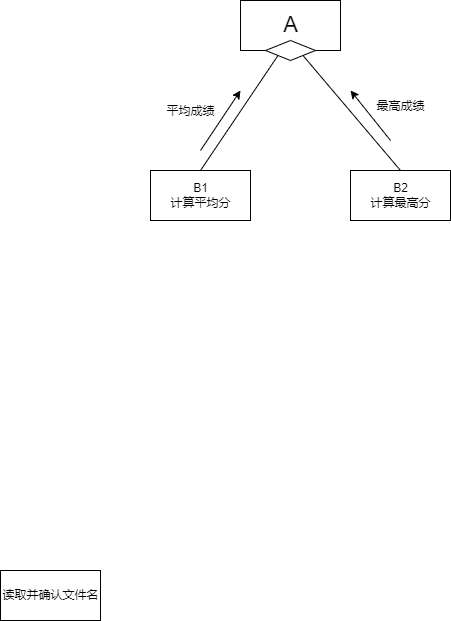

The diagram above was exported from draw.io. Its source (the exported page's mxGraphModel, read from the mxfile embedded in the PNG):
<mxGraphModel dx="1038" dy="579" grid="1" gridSize="10" guides="1" tooltips="1" connect="1" arrows="1" fold="1" page="1" pageScale="1" pageWidth="1100" pageHeight="850" background="none" math="0" shadow="0">
  <root>
    <mxCell id="0" />
    <mxCell id="1" parent="0" />
    <mxCell id="WD1tRzvupLgVkRgzrg39-1" value="&lt;font style=&quot;font-size: 22px&quot;&gt;A&lt;/font&gt;" style="html=1;dashed=0;whitespace=wrap;" vertex="1" parent="1">
      <mxGeometry x="440" y="60" width="100" height="50" as="geometry" />
    </mxCell>
    <mxCell id="WD1tRzvupLgVkRgzrg39-2" value="" style="shape=rhombus;html=1;dashed=0;whitespace=wrap;perimeter=rhombusPerimeter;" vertex="1" parent="1">
      <mxGeometry x="465" y="100" width="50" height="20" as="geometry" />
    </mxCell>
    <mxCell id="WD1tRzvupLgVkRgzrg39-3" value="B1&lt;br&gt;计算平均分" style="html=1;dashed=0;whitespace=wrap;" vertex="1" parent="1">
      <mxGeometry x="350" y="230" width="100" height="50" as="geometry" />
    </mxCell>
    <mxCell id="WD1tRzvupLgVkRgzrg39-4" value="B2&lt;br&gt;计算最高分" style="html=1;dashed=0;whitespace=wrap;" vertex="1" parent="1">
      <mxGeometry x="550" y="230" width="100" height="50" as="geometry" />
    </mxCell>
    <mxCell id="WD1tRzvupLgVkRgzrg39-7" value="" style="endArrow=none;html=1;rounded=0;entryX=0;entryY=1;entryDx=0;entryDy=0;exitX=0.5;exitY=0;exitDx=0;exitDy=0;" edge="1" parent="1" source="WD1tRzvupLgVkRgzrg39-3" target="WD1tRzvupLgVkRgzrg39-2">
      <mxGeometry width="50" height="50" relative="1" as="geometry">
        <mxPoint x="500" y="320" as="sourcePoint" />
        <mxPoint x="550" y="270" as="targetPoint" />
      </mxGeometry>
    </mxCell>
    <mxCell id="WD1tRzvupLgVkRgzrg39-8" value="" style="endArrow=none;html=1;rounded=0;strokeColor=default;entryX=1;entryY=1;entryDx=0;entryDy=0;exitX=0.5;exitY=0;exitDx=0;exitDy=0;" edge="1" parent="1" source="WD1tRzvupLgVkRgzrg39-4" target="WD1tRzvupLgVkRgzrg39-2">
      <mxGeometry width="50" height="50" relative="1" as="geometry">
        <mxPoint x="500" y="320" as="sourcePoint" />
        <mxPoint x="550" y="270" as="targetPoint" />
      </mxGeometry>
    </mxCell>
    <mxCell id="WD1tRzvupLgVkRgzrg39-11" value="" style="endArrow=classic;html=1;rounded=0;strokeColor=default;" edge="1" parent="1">
      <mxGeometry width="50" height="50" relative="1" as="geometry">
        <mxPoint x="400" y="210" as="sourcePoint" />
        <mxPoint x="440" y="150" as="targetPoint" />
      </mxGeometry>
    </mxCell>
    <mxCell id="WD1tRzvupLgVkRgzrg39-13" value="&lt;font size=&quot;1&quot;&gt;平均成绩&lt;/font&gt;" style="edgeLabel;html=1;align=center;verticalAlign=middle;resizable=0;points=[];fontSize=22;" vertex="1" connectable="0" parent="WD1tRzvupLgVkRgzrg39-11">
      <mxGeometry x="0.3908" y="1" relative="1" as="geometry">
        <mxPoint x="-37" as="offset" />
      </mxGeometry>
    </mxCell>
    <mxCell id="WD1tRzvupLgVkRgzrg39-12" value="" style="endArrow=classic;html=1;rounded=0;strokeColor=default;" edge="1" parent="1">
      <mxGeometry width="50" height="50" relative="1" as="geometry">
        <mxPoint x="590" y="200" as="sourcePoint" />
        <mxPoint x="550" y="150" as="targetPoint" />
      </mxGeometry>
    </mxCell>
    <mxCell id="WD1tRzvupLgVkRgzrg39-14" value="&lt;font style=&quot;font-size: 12px&quot;&gt;最高成绩&lt;/font&gt;" style="edgeLabel;html=1;align=center;verticalAlign=middle;resizable=0;points=[];fontSize=21;" vertex="1" connectable="0" parent="WD1tRzvupLgVkRgzrg39-12">
      <mxGeometry x="0.4868" y="-2" relative="1" as="geometry">
        <mxPoint x="38" as="offset" />
      </mxGeometry>
    </mxCell>
    <mxCell id="WD1tRzvupLgVkRgzrg39-15" value="读取并确认文件名" style="html=1;dashed=0;whitespace=wrap;fontSize=12;" vertex="1" parent="1">
      <mxGeometry x="200" y="630" width="100" height="50" as="geometry" />
    </mxCell>
  </root>
</mxGraphModel>